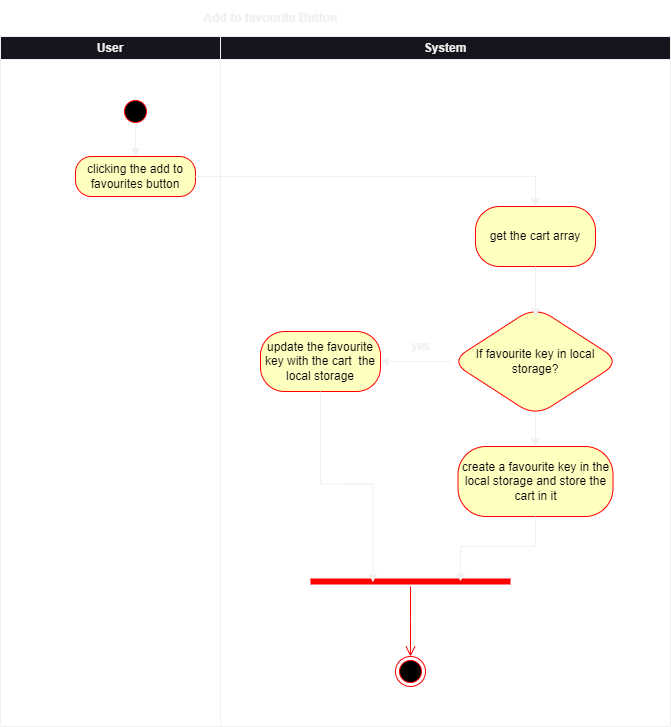

The diagram above was exported from draw.io. Its source (the exported page's mxGraphModel, read from the mxfile embedded in the PNG):
<mxGraphModel dx="1036" dy="606" grid="1" gridSize="10" guides="1" tooltips="1" connect="1" arrows="1" fold="1" page="1" pageScale="1" pageWidth="850" pageHeight="1100" math="0" shadow="0">
  <root>
    <mxCell id="0" />
    <mxCell id="1" parent="0" />
    <mxCell id="vsE-0hU7Z65EHxv_D5Fw-3" value="" style="group" vertex="1" connectable="0" parent="1">
      <mxGeometry x="130" y="70" width="670" height="690" as="geometry" />
    </mxCell>
    <mxCell id="vsE-0hU7Z65EHxv_D5Fw-1" value="User" style="swimlane;whiteSpace=wrap;html=1;" vertex="1" parent="vsE-0hU7Z65EHxv_D5Fw-3">
      <mxGeometry width="220" height="690" as="geometry" />
    </mxCell>
    <mxCell id="vsE-0hU7Z65EHxv_D5Fw-9" style="edgeStyle=orthogonalEdgeStyle;rounded=0;orthogonalLoop=1;jettySize=auto;html=1;exitX=0.5;exitY=1;exitDx=0;exitDy=0;" edge="1" parent="vsE-0hU7Z65EHxv_D5Fw-1" source="vsE-0hU7Z65EHxv_D5Fw-5">
      <mxGeometry relative="1" as="geometry">
        <mxPoint x="135" y="120" as="targetPoint" />
      </mxGeometry>
    </mxCell>
    <mxCell id="vsE-0hU7Z65EHxv_D5Fw-5" value="" style="ellipse;html=1;shape=startState;fillColor=#000000;strokeColor=#ff0000;" vertex="1" parent="vsE-0hU7Z65EHxv_D5Fw-1">
      <mxGeometry x="120" y="60" width="30" height="30" as="geometry" />
    </mxCell>
    <mxCell id="vsE-0hU7Z65EHxv_D5Fw-7" value="clicking the add to favourites button" style="rounded=1;whiteSpace=wrap;html=1;arcSize=40;fontColor=#000000;fillColor=#ffffc0;strokeColor=#ff0000;" vertex="1" parent="vsE-0hU7Z65EHxv_D5Fw-1">
      <mxGeometry x="75" y="120" width="120" height="40" as="geometry" />
    </mxCell>
    <mxCell id="vsE-0hU7Z65EHxv_D5Fw-2" value="System" style="swimlane;whiteSpace=wrap;html=1;" vertex="1" parent="vsE-0hU7Z65EHxv_D5Fw-3">
      <mxGeometry x="220" width="450" height="690" as="geometry" />
    </mxCell>
    <mxCell id="vsE-0hU7Z65EHxv_D5Fw-10" value="get the cart array" style="whiteSpace=wrap;html=1;fillColor=#ffffc0;strokeColor=#ff0000;fontColor=#000000;rounded=1;arcSize=40;" vertex="1" parent="vsE-0hU7Z65EHxv_D5Fw-2">
      <mxGeometry x="255" y="170" width="120" height="60" as="geometry" />
    </mxCell>
    <mxCell id="vsE-0hU7Z65EHxv_D5Fw-16" value="" style="edgeStyle=orthogonalEdgeStyle;rounded=0;orthogonalLoop=1;jettySize=auto;html=1;" edge="1" parent="vsE-0hU7Z65EHxv_D5Fw-2" source="vsE-0hU7Z65EHxv_D5Fw-12" target="vsE-0hU7Z65EHxv_D5Fw-15">
      <mxGeometry relative="1" as="geometry" />
    </mxCell>
    <mxCell id="vsE-0hU7Z65EHxv_D5Fw-19" value="" style="edgeStyle=orthogonalEdgeStyle;rounded=0;orthogonalLoop=1;jettySize=auto;html=1;" edge="1" parent="vsE-0hU7Z65EHxv_D5Fw-2" source="vsE-0hU7Z65EHxv_D5Fw-12" target="vsE-0hU7Z65EHxv_D5Fw-18">
      <mxGeometry relative="1" as="geometry" />
    </mxCell>
    <mxCell id="vsE-0hU7Z65EHxv_D5Fw-12" value="If favourite key in local storage?" style="rhombus;whiteSpace=wrap;html=1;fillColor=#ffffc0;strokeColor=#ff0000;fontColor=#000000;rounded=1;arcSize=40;" vertex="1" parent="vsE-0hU7Z65EHxv_D5Fw-2">
      <mxGeometry x="230" y="270" width="170" height="110" as="geometry" />
    </mxCell>
    <mxCell id="vsE-0hU7Z65EHxv_D5Fw-14" style="edgeStyle=orthogonalEdgeStyle;rounded=0;orthogonalLoop=1;jettySize=auto;html=1;exitX=0.5;exitY=1;exitDx=0;exitDy=0;entryX=0.5;entryY=0.091;entryDx=0;entryDy=0;entryPerimeter=0;" edge="1" parent="vsE-0hU7Z65EHxv_D5Fw-2" source="vsE-0hU7Z65EHxv_D5Fw-10" target="vsE-0hU7Z65EHxv_D5Fw-12">
      <mxGeometry relative="1" as="geometry" />
    </mxCell>
    <mxCell id="vsE-0hU7Z65EHxv_D5Fw-15" value="update the favourite key with the cart&amp;nbsp; the local storage" style="whiteSpace=wrap;html=1;fillColor=#ffffc0;strokeColor=#ff0000;fontColor=#000000;rounded=1;arcSize=40;" vertex="1" parent="vsE-0hU7Z65EHxv_D5Fw-2">
      <mxGeometry x="40" y="295" width="120" height="60" as="geometry" />
    </mxCell>
    <mxCell id="vsE-0hU7Z65EHxv_D5Fw-17" value="yes" style="text;html=1;align=center;verticalAlign=middle;resizable=0;points=[];autosize=1;strokeColor=none;fillColor=none;" vertex="1" parent="vsE-0hU7Z65EHxv_D5Fw-2">
      <mxGeometry x="180" y="295" width="40" height="30" as="geometry" />
    </mxCell>
    <mxCell id="vsE-0hU7Z65EHxv_D5Fw-18" value="create a favourite key in the local storage and store the cart in it" style="whiteSpace=wrap;html=1;fillColor=#ffffc0;strokeColor=#ff0000;fontColor=#000000;rounded=1;arcSize=40;" vertex="1" parent="vsE-0hU7Z65EHxv_D5Fw-2">
      <mxGeometry x="237.5" y="410" width="155" height="70" as="geometry" />
    </mxCell>
    <mxCell id="vsE-0hU7Z65EHxv_D5Fw-20" value="" style="shape=line;html=1;strokeWidth=6;strokeColor=#ff0000;" vertex="1" parent="vsE-0hU7Z65EHxv_D5Fw-2">
      <mxGeometry x="90" y="540" width="200" height="10" as="geometry" />
    </mxCell>
    <mxCell id="vsE-0hU7Z65EHxv_D5Fw-21" value="" style="edgeStyle=orthogonalEdgeStyle;html=1;verticalAlign=bottom;endArrow=open;endSize=8;strokeColor=#ff0000;rounded=0;" edge="1" source="vsE-0hU7Z65EHxv_D5Fw-20" parent="vsE-0hU7Z65EHxv_D5Fw-2">
      <mxGeometry relative="1" as="geometry">
        <mxPoint x="190" y="620" as="targetPoint" />
      </mxGeometry>
    </mxCell>
    <mxCell id="vsE-0hU7Z65EHxv_D5Fw-22" value="" style="ellipse;html=1;shape=endState;fillColor=#000000;strokeColor=#ff0000;" vertex="1" parent="vsE-0hU7Z65EHxv_D5Fw-2">
      <mxGeometry x="175" y="620" width="30" height="30" as="geometry" />
    </mxCell>
    <mxCell id="vsE-0hU7Z65EHxv_D5Fw-23" style="edgeStyle=orthogonalEdgeStyle;rounded=0;orthogonalLoop=1;jettySize=auto;html=1;exitX=0.5;exitY=1;exitDx=0;exitDy=0;entryX=0.75;entryY=0.5;entryDx=0;entryDy=0;entryPerimeter=0;" edge="1" parent="vsE-0hU7Z65EHxv_D5Fw-2" source="vsE-0hU7Z65EHxv_D5Fw-18" target="vsE-0hU7Z65EHxv_D5Fw-20">
      <mxGeometry relative="1" as="geometry" />
    </mxCell>
    <mxCell id="vsE-0hU7Z65EHxv_D5Fw-24" style="edgeStyle=orthogonalEdgeStyle;rounded=0;orthogonalLoop=1;jettySize=auto;html=1;exitX=0.5;exitY=1;exitDx=0;exitDy=0;entryX=0.312;entryY=0.58;entryDx=0;entryDy=0;entryPerimeter=0;" edge="1" parent="vsE-0hU7Z65EHxv_D5Fw-2" source="vsE-0hU7Z65EHxv_D5Fw-15" target="vsE-0hU7Z65EHxv_D5Fw-20">
      <mxGeometry relative="1" as="geometry" />
    </mxCell>
    <mxCell id="vsE-0hU7Z65EHxv_D5Fw-11" value="" style="edgeStyle=orthogonalEdgeStyle;rounded=0;orthogonalLoop=1;jettySize=auto;html=1;" edge="1" parent="vsE-0hU7Z65EHxv_D5Fw-3" source="vsE-0hU7Z65EHxv_D5Fw-7" target="vsE-0hU7Z65EHxv_D5Fw-10">
      <mxGeometry relative="1" as="geometry" />
    </mxCell>
    <mxCell id="vsE-0hU7Z65EHxv_D5Fw-4" value="Add to favourite Button" style="text;align=center;fontStyle=1;verticalAlign=middle;spacingLeft=3;spacingRight=3;strokeColor=none;rotatable=0;points=[[0,0.5],[1,0.5]];portConstraint=eastwest;html=1;" vertex="1" parent="1">
      <mxGeometry x="310" y="34" width="180" height="36" as="geometry" />
    </mxCell>
  </root>
</mxGraphModel>